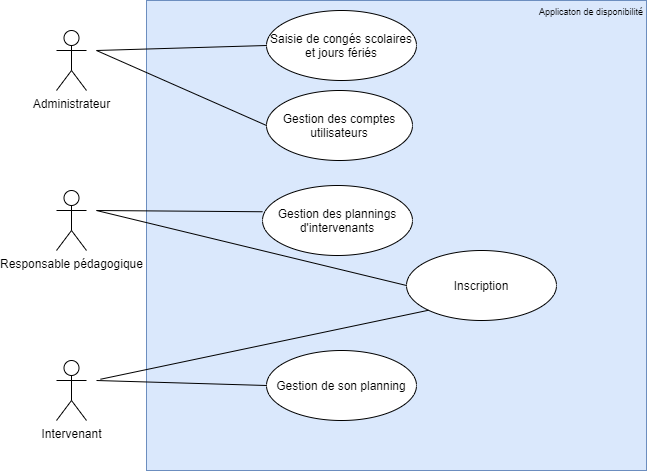

The diagram above was exported from draw.io. Its source (the exported page's mxGraphModel, read from the mxfile embedded in the PNG):
<mxGraphModel dx="828" dy="483" grid="1" gridSize="10" guides="1" tooltips="1" connect="1" arrows="1" fold="1" page="1" pageScale="1" pageWidth="827" pageHeight="1169" math="0" shadow="0">
  <root>
    <mxCell id="0" />
    <mxCell id="1" parent="0" />
    <mxCell id="ZfF7M_nDL2LLjb_TUsLj-1" value="" style="rounded=0;whiteSpace=wrap;html=1;fillColor=#dae8fc;strokeColor=#6c8ebf;" vertex="1" parent="1">
      <mxGeometry x="200" y="80" width="500" height="470" as="geometry" />
    </mxCell>
    <mxCell id="ZfF7M_nDL2LLjb_TUsLj-2" value="Administrateur" style="shape=umlActor;verticalLabelPosition=bottom;verticalAlign=top;html=1;outlineConnect=0;" vertex="1" parent="1">
      <mxGeometry x="110" y="110" width="30" height="60" as="geometry" />
    </mxCell>
    <mxCell id="ZfF7M_nDL2LLjb_TUsLj-3" value="Intervenant" style="shape=umlActor;verticalLabelPosition=bottom;verticalAlign=top;html=1;outlineConnect=0;" vertex="1" parent="1">
      <mxGeometry x="110" y="440" width="30" height="60" as="geometry" />
    </mxCell>
    <mxCell id="ZfF7M_nDL2LLjb_TUsLj-4" value="Responsable pédagogique" style="shape=umlActor;verticalLabelPosition=bottom;verticalAlign=top;html=1;outlineConnect=0;" vertex="1" parent="1">
      <mxGeometry x="110" y="270" width="30" height="60" as="geometry" />
    </mxCell>
    <mxCell id="ZfF7M_nDL2LLjb_TUsLj-5" value="&lt;font style=&quot;font-size: 9px&quot;&gt;Applicaton de disponibilité&lt;/font&gt;" style="text;html=1;strokeColor=none;fillColor=none;align=center;verticalAlign=middle;whiteSpace=wrap;rounded=0;" vertex="1" parent="1">
      <mxGeometry x="590" y="80" width="110" height="20" as="geometry" />
    </mxCell>
    <mxCell id="ZfF7M_nDL2LLjb_TUsLj-11" value="" style="group" vertex="1" connectable="0" parent="1">
      <mxGeometry x="320" y="430" width="150" height="70" as="geometry" />
    </mxCell>
    <mxCell id="ZfF7M_nDL2LLjb_TUsLj-12" value="" style="ellipse;whiteSpace=wrap;html=1;" vertex="1" parent="ZfF7M_nDL2LLjb_TUsLj-11">
      <mxGeometry width="150" height="70" as="geometry" />
    </mxCell>
    <mxCell id="ZfF7M_nDL2LLjb_TUsLj-13" value="Gestion de son planning" style="text;html=1;strokeColor=none;fillColor=none;align=center;verticalAlign=middle;whiteSpace=wrap;rounded=0;" vertex="1" parent="ZfF7M_nDL2LLjb_TUsLj-11">
      <mxGeometry y="17.5" width="150" height="35" as="geometry" />
    </mxCell>
    <mxCell id="ZfF7M_nDL2LLjb_TUsLj-17" value="" style="group" vertex="1" connectable="0" parent="1">
      <mxGeometry x="320" y="90" width="150" height="70" as="geometry" />
    </mxCell>
    <mxCell id="ZfF7M_nDL2LLjb_TUsLj-18" value="" style="ellipse;whiteSpace=wrap;html=1;" vertex="1" parent="ZfF7M_nDL2LLjb_TUsLj-17">
      <mxGeometry width="150" height="70" as="geometry" />
    </mxCell>
    <mxCell id="ZfF7M_nDL2LLjb_TUsLj-19" value="Saisie de congés scolaires et jours fériés" style="text;html=1;strokeColor=none;fillColor=none;align=center;verticalAlign=middle;whiteSpace=wrap;rounded=0;" vertex="1" parent="ZfF7M_nDL2LLjb_TUsLj-17">
      <mxGeometry y="17.5" width="150" height="35" as="geometry" />
    </mxCell>
    <mxCell id="ZfF7M_nDL2LLjb_TUsLj-21" value="" style="group" vertex="1" connectable="0" parent="1">
      <mxGeometry x="320" y="170" width="146" height="70" as="geometry" />
    </mxCell>
    <mxCell id="ZfF7M_nDL2LLjb_TUsLj-22" value="" style="ellipse;whiteSpace=wrap;html=1;" vertex="1" parent="ZfF7M_nDL2LLjb_TUsLj-21">
      <mxGeometry width="146" height="70" as="geometry" />
    </mxCell>
    <mxCell id="ZfF7M_nDL2LLjb_TUsLj-23" value="Gestion des comptes utilisateurs" style="text;html=1;strokeColor=none;fillColor=none;align=center;verticalAlign=middle;whiteSpace=wrap;rounded=0;" vertex="1" parent="ZfF7M_nDL2LLjb_TUsLj-21">
      <mxGeometry y="17.5" width="146" height="35" as="geometry" />
    </mxCell>
    <mxCell id="ZfF7M_nDL2LLjb_TUsLj-25" value="" style="group" vertex="1" connectable="0" parent="1">
      <mxGeometry x="316" y="265" width="150" height="70" as="geometry" />
    </mxCell>
    <mxCell id="ZfF7M_nDL2LLjb_TUsLj-26" value="" style="ellipse;whiteSpace=wrap;html=1;" vertex="1" parent="ZfF7M_nDL2LLjb_TUsLj-25">
      <mxGeometry width="150" height="70" as="geometry" />
    </mxCell>
    <mxCell id="ZfF7M_nDL2LLjb_TUsLj-27" value="Gestion des plannings d'intervenants" style="text;html=1;strokeColor=none;fillColor=none;align=center;verticalAlign=middle;whiteSpace=wrap;rounded=0;" vertex="1" parent="ZfF7M_nDL2LLjb_TUsLj-25">
      <mxGeometry y="17.5" width="150" height="35" as="geometry" />
    </mxCell>
    <mxCell id="ZfF7M_nDL2LLjb_TUsLj-28" value="" style="endArrow=none;html=1;entryX=0;entryY=0.5;entryDx=0;entryDy=0;" edge="1" parent="1" target="ZfF7M_nDL2LLjb_TUsLj-13">
      <mxGeometry width="50" height="50" relative="1" as="geometry">
        <mxPoint x="150" y="460" as="sourcePoint" />
        <mxPoint x="190" y="410" as="targetPoint" />
      </mxGeometry>
    </mxCell>
    <mxCell id="ZfF7M_nDL2LLjb_TUsLj-29" value="" style="endArrow=none;html=1;entryX=0;entryY=0.25;entryDx=0;entryDy=0;" edge="1" parent="1" target="ZfF7M_nDL2LLjb_TUsLj-27">
      <mxGeometry width="50" height="50" relative="1" as="geometry">
        <mxPoint x="150" y="290" as="sourcePoint" />
        <mxPoint x="260" y="270" as="targetPoint" />
      </mxGeometry>
    </mxCell>
    <mxCell id="ZfF7M_nDL2LLjb_TUsLj-30" value="" style="endArrow=none;html=1;entryX=0;entryY=0.5;entryDx=0;entryDy=0;" edge="1" parent="1" target="ZfF7M_nDL2LLjb_TUsLj-23">
      <mxGeometry width="50" height="50" relative="1" as="geometry">
        <mxPoint x="150" y="130" as="sourcePoint" />
        <mxPoint x="200" y="80" as="targetPoint" />
      </mxGeometry>
    </mxCell>
    <mxCell id="ZfF7M_nDL2LLjb_TUsLj-31" value="" style="endArrow=none;html=1;entryX=0;entryY=0.5;entryDx=0;entryDy=0;" edge="1" parent="1" target="ZfF7M_nDL2LLjb_TUsLj-19">
      <mxGeometry width="50" height="50" relative="1" as="geometry">
        <mxPoint x="150" y="130" as="sourcePoint" />
        <mxPoint x="330" y="215" as="targetPoint" />
      </mxGeometry>
    </mxCell>
    <mxCell id="ZfF7M_nDL2LLjb_TUsLj-32" value="" style="group" vertex="1" connectable="0" parent="1">
      <mxGeometry x="460" y="330" width="150" height="70" as="geometry" />
    </mxCell>
    <mxCell id="ZfF7M_nDL2LLjb_TUsLj-33" value="" style="ellipse;whiteSpace=wrap;html=1;" vertex="1" parent="ZfF7M_nDL2LLjb_TUsLj-32">
      <mxGeometry width="150" height="70" as="geometry" />
    </mxCell>
    <mxCell id="ZfF7M_nDL2LLjb_TUsLj-34" value="Inscription" style="text;html=1;strokeColor=none;fillColor=none;align=center;verticalAlign=middle;whiteSpace=wrap;rounded=0;" vertex="1" parent="ZfF7M_nDL2LLjb_TUsLj-32">
      <mxGeometry y="17.5" width="150" height="35" as="geometry" />
    </mxCell>
    <mxCell id="ZfF7M_nDL2LLjb_TUsLj-35" value="" style="endArrow=none;html=1;entryX=0;entryY=0.5;entryDx=0;entryDy=0;" edge="1" parent="1" target="ZfF7M_nDL2LLjb_TUsLj-34">
      <mxGeometry width="50" height="50" relative="1" as="geometry">
        <mxPoint x="150" y="290" as="sourcePoint" />
        <mxPoint x="326" y="301.25" as="targetPoint" />
      </mxGeometry>
    </mxCell>
    <mxCell id="ZfF7M_nDL2LLjb_TUsLj-36" value="" style="endArrow=none;html=1;entryX=0;entryY=1;entryDx=0;entryDy=0;" edge="1" parent="1" target="ZfF7M_nDL2LLjb_TUsLj-33">
      <mxGeometry width="50" height="50" relative="1" as="geometry">
        <mxPoint x="154" y="458.75" as="sourcePoint" />
        <mxPoint x="460" y="380" as="targetPoint" />
      </mxGeometry>
    </mxCell>
  </root>
</mxGraphModel>